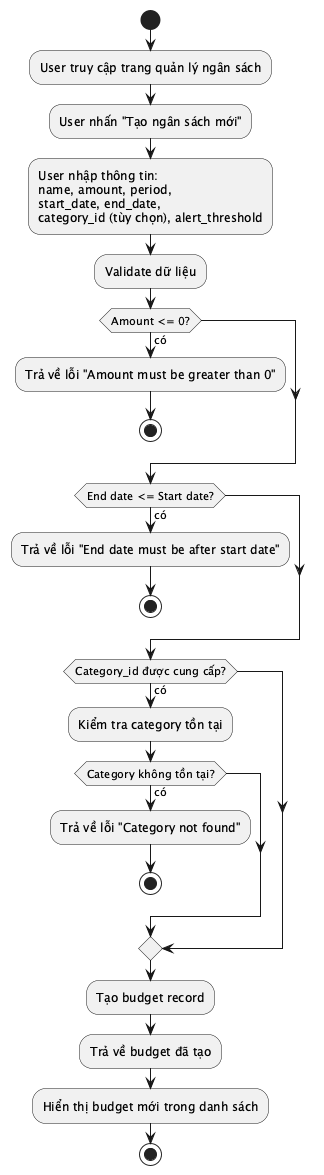

The diagram above was rendered by PlantUML. Its source (embedded in the PNG):
@startuml ACT_010_CreateBudget
start
:User truy cập trang quản lý ngân sách;
:User nhấn "Tạo ngân sách mới";
:User nhập thông tin:
name, amount, period,
start_date, end_date,
category_id (tùy chọn), alert_threshold;
:Validate dữ liệu;
if (Amount <= 0?) then (có)
  :Trả về lỗi "Amount must be greater than 0";
  stop
endif
if (End date <= Start date?) then (có)
  :Trả về lỗi "End date must be after start date";
  stop
endif
if (Category_id được cung cấp?) then (có)
  :Kiểm tra category tồn tại;
  if (Category không tồn tại?) then (có)
    :Trả về lỗi "Category not found";
    stop
  endif
endif
:Tạo budget record;
:Trả về budget đã tạo;
:Hiển thị budget mới trong danh sách;
stop
@enduml